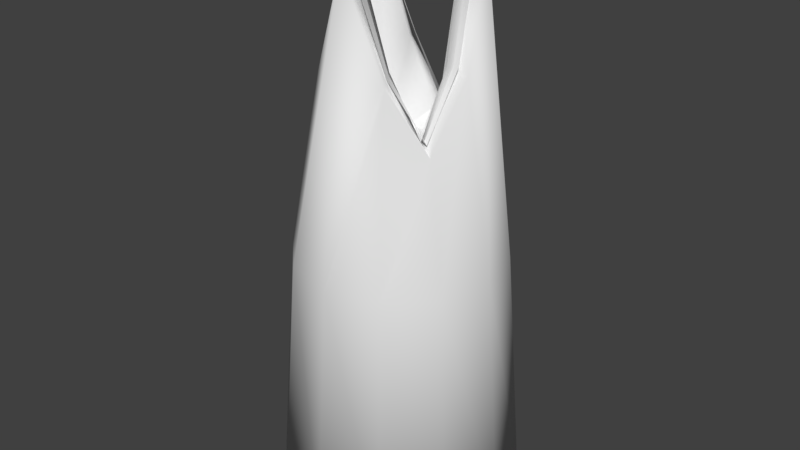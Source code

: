# Source: tower2_base.blend  (saved by Blender 2.79.0; exported with 4.5.12 LTS)
import bpy
from mathutils import Matrix  # noqa: F401  (used for matrix-valued properties, if any)

bpy.ops.wm.read_factory_settings(use_empty=True)
scene = bpy.context.scene
scene.name = 'Scene'

# ---- collections
col_collection_1 = bpy.data.collections.new('Collection 1'); scene.collection.children.link(col_collection_1)

# ---- materials (node trees are filled in below, after node groups)
mat_base = bpy.data.materials.new('Base')
mat_base.alpha_threshold = 0.0
mat_base.use_transparent_shadow = False
mat_base.roughness = 0.5
mat_highlight = bpy.data.materials.new('Highlight')
mat_highlight.alpha_threshold = 0.0
mat_highlight.use_transparent_shadow = False
mat_highlight.roughness = 0.5

# ---- material node trees

# ---- world
world_world = bpy.data.worlds.new('World'); scene.world = world_world
world_world.color = (0.05088, 0.05088, 0.05088)
world_world.use_sun_shadow = False
world_world.sun_shadow_jitter_overblur = 0.0
world_world.cycles.sampling_method = 'MANUAL'

# ---- meshes
me_cube_001 = bpy.data.meshes.new('Cube.001')
me_cube_001.from_pydata([(0.3015, 3.489, -0.5222), (2.487e-09, 2.966, -0.603), (0.0, -0.03544, -1.0), (-1.465e-09, 1.965, -0.8525), (0.5, -0.03544, -0.866), (0.4262, 1.965, -0.7383), (0.866, -0.03544, -0.5), (0.7383, 1.965, -0.4262), (1.0, -0.03544, 4.526e-08), (0.8525, 1.965, -2.569e-08), (0.866, -0.03544, 0.5), (0.7383, 1.965, 0.4262), (0.5, -0.03544, 0.866), (0.4262, 1.965, 0.7383), (1.51e-07, -0.03544, 1.0), (1.273e-07, 1.965, 0.8525), (-0.5, -0.03544, 0.866), (-0.4262, 1.965, 0.7383), (-0.866, -0.03544, 0.5), (-0.7383, 1.965, 0.4262), (-1.0, -0.03544, 4.665e-07), (-0.8525, 1.965, 3.334e-07), (-0.866, -0.03544, -0.5), (-0.7383, 1.965, -0.4262), (-0.5, -0.03544, -0.866), (-0.4262, 1.965, -0.7383), (0.5222, 4.275, -0.3015), (0.603, 3.489, -1.903e-07), (0.5222, 2.966, 0.3015), (0.3015, 3.489, 0.5222), (9.353e-08, 4.275, 0.603), (-0.3015, 3.489, 0.5222), (-0.5222, 2.966, 0.3015), (-0.603, 3.489, 6.369e-08), (-0.5222, 4.275, -0.3015), (-0.3015, 3.489, -0.5222), (0.2107, 3.54, -0.365), (-3.494e-09, 3.017, -0.4215), (0.365, 4.327, -0.2107), (0.4215, 3.54, -1.788e-07), (0.365, 3.017, 0.2107), (0.2107, 3.54, 0.365), (6.015e-08, 4.327, 0.4215), (-0.2107, 3.54, 0.365), (-0.365, 3.017, 0.2107), (-0.4215, 3.54, -1.326e-09), (-0.365, 4.327, -0.2107), (-0.2107, 3.54, -0.365), (0.1369, 2.869, -0.2371), (-4.881e-09, 2.869, -0.2738), (0.2371, 2.869, -0.1369), (0.2738, 2.869, -1.777e-07), (0.2371, 2.869, 0.1369), (0.1369, 2.869, 0.2371), (3.646e-08, 2.869, 0.2738), (-0.1369, 2.869, 0.2371), (-0.2371, 2.869, 0.1369), (-0.2738, 2.869, -6.237e-08), (-0.2371, 2.869, -0.1369), (-0.1369, 2.869, -0.2371), (-0.2222, 3.542, -0.442), (-0.4238, 4.368, -0.2447), (-0.4722, 3.541, 0.01227), (-0.4204, 3.025, 0.2385), (-0.2569, 3.537, 0.4091), (7.141e-08, 4.369, 0.4827), (0.2455, 3.536, 0.4129), (0.4224, 3.051, 0.2439), (0.4906, 3.558, 0.02185), (0.425, 4.368, -0.2457), (-1.209e-09, 3.045, -0.4908), (0.2355, 3.548, -0.4285), (-0.2399, 3.532, -0.4726), (-0.4634, 4.355, -0.2676), (-0.5427, 3.521, 0.01227), (-0.4804, 3.005, 0.2732), (-0.2836, 3.521, 0.4553), (8.227e-08, 4.353, 0.5417), (0.2738, 3.52, 0.462), (0.4648, 3.037, 0.2683), (0.5355, 3.545, 0.02185), (0.4599, 4.357, -0.2659), (2.016e-10, 3.033, -0.5336), (0.2596, 3.534, -0.4702)], [], [(1, 35, 47, 37), (23, 21, 33, 34), (2, 3, 5, 4), (32, 31, 43, 44), (9, 7, 26, 27), (4, 5, 7, 6), (28, 27, 39, 40), (13, 11, 28, 29), (6, 7, 9, 8), (26, 0, 36, 38), (17, 15, 30, 31), (8, 9, 11, 10), (33, 32, 44, 45), (21, 19, 32, 33), (10, 11, 13, 12), (31, 30, 42, 43), (5, 3, 1, 0), (12, 13, 15, 14), (29, 28, 40, 41), (25, 23, 34, 35), (14, 15, 17, 16), (27, 26, 38, 39), (3, 25, 35, 1), (16, 17, 19, 18), (35, 34, 46, 47), (7, 5, 0, 26), (18, 19, 21, 20), (43, 42, 54, 55), (11, 9, 27, 28), (20, 21, 23, 22), (15, 13, 29, 30), (0, 1, 37, 36), (22, 23, 25, 24), (30, 29, 41, 42), (19, 17, 31, 32), (24, 25, 3, 2), (2, 4, 6, 8, 10, 12, 14, 16, 18, 20, 22, 24), (34, 33, 45, 46), (48, 49, 59, 58, 57, 56, 55, 54, 53, 52, 51, 50), (46, 45, 57, 58), (39, 38, 50, 51), (42, 41, 53, 54), (45, 44, 56, 57), (38, 36, 48, 50), (37, 47, 59, 49), (41, 40, 52, 53), (44, 43, 55, 56), (36, 37, 49, 48), (47, 46, 58, 59), (40, 39, 51, 52), (73, 74, 62, 61), (77, 78, 66, 65), (83, 82, 70, 71), (72, 73, 61, 60), (80, 81, 69, 68), (78, 79, 67, 66), (76, 77, 65, 64), (74, 75, 63, 62), (81, 83, 71, 69), (79, 80, 68, 67), (75, 76, 64, 63), (82, 72, 60, 70)])
me_cube_001.polygons.foreach_set('use_smooth', [1, 1, 1, 1, 1, 1, 1, 1, 1, 1, 1, 1, 1, 1, 1, 1, 1, 1, 1, 1, 1, 1, 1, 1, 1, 1, 1, 1, 1, 1, 1, 1, 1, 1, 1, 1, 0, 1, 0, 1, 1, 1, 1, 1, 1, 1, 1, 1, 1, 1, 1, 1, 1, 1, 1, 1, 1, 1, 1, 1, 1, 1])
me_cube_001.polygons.foreach_set('material_index', [0, 0, 0, 0, 0, 0, 0, 0, 0, 0, 0, 0, 0, 0, 0, 0, 0, 0, 0, 0, 0, 0, 0, 0, 0, 0, 0, 0, 0, 0, 0, 0, 0, 0, 0, 0, 0, 0, 0, 0, 0, 0, 0, 0, 0, 0, 0, 0, 0, 0, 1, 1, 1, 1, 1, 1, 1, 1, 1, 1, 1, 1])
_uv = me_cube_001.uv_layers.new(name='UVMap')
_uv.uv.foreach_set('vector', [0.0, 0.0, 1.0, 0.0, 1.0, 1.0, 0.0, 1.0, 0.0, 0.0, 1.0, 0.0, 1.0, 1.0, 0.0, 1.0, 0.0, 0.0, 1.0, 0.0, 1.0, 1.0, 0.0, 1.0, 0.0, 0.0, 1.0, 0.0, 1.0, 1.0, 0.0, 1.0, 0.0, 0.0, 1.0, 0.0, 1.0, 1.0, 0.0, 1.0, 0.0, 0.0, 1.0, 0.0, 1.0, 1.0, 0.0, 1.0, 0.0, 0.0, 1.0, 0.0, 1.0, 1.0, 0.0, 1.0, 0.0, 0.0, 1.0, 0.0, 1.0, 1.0, 0.0, 1.0, 0.0, 0.0, 1.0, 0.0, 1.0, 1.0, 0.0, 1.0, 0.0, 0.0, 1.0, 0.0, 1.0, 1.0, 0.0, 1.0, 0.0, 0.0, 1.0, 0.0, 1.0, 1.0, 0.0, 1.0, 0.0, 0.0, 1.0, 0.0, 1.0, 1.0, 0.0, 1.0, 0.0, 0.0, 1.0, 0.0, 1.0, 1.0, 0.0, 1.0, 0.0, 0.0, 1.0, 0.0, 1.0, 1.0, 0.0, 1.0, 0.0, 0.0, 1.0, 0.0, 1.0, 1.0, 0.0, 1.0, 0.0, 0.0, 1.0, 0.0, 1.0, 1.0, 0.0, 1.0, 0.0, 0.0, 1.0, 0.0, 1.0, 1.0, 0.0, 1.0, 0.0, 0.0, 1.0, 0.0, 1.0, 1.0, 0.0, 1.0, 0.0, 0.0, 1.0, 0.0, 1.0, 1.0, 0.0, 1.0, 0.0, 0.0, 1.0, 0.0, 1.0, 1.0, 0.0, 1.0, 0.0, 0.0, 1.0, 0.0, 1.0, 1.0, 0.0, 1.0, 0.0, 0.0, 1.0, 0.0, 1.0, 1.0, 0.0, 1.0, 0.0, 0.0, 1.0, 0.0, 1.0, 1.0, 0.0, 1.0, 0.0, 0.0, 1.0, 0.0, 1.0, 1.0, 0.0, 1.0, 0.0, 0.0, 1.0, 0.0, 1.0, 1.0, 0.0, 1.0, 0.0, 0.0, 1.0, 0.0, 1.0, 1.0, 0.0, 1.0, 0.0, 0.0, 1.0, 0.0, 1.0, 1.0, 0.0, 1.0, 0.0, 0.0, 1.0, 0.0, 1.0, 1.0, 0.0, 1.0, 0.0, 0.0, 1.0, 0.0, 1.0, 1.0, 0.0, 1.0, 0.0, 0.0, 1.0, 0.0, 1.0, 1.0, 0.0, 1.0, 0.0, 0.0, 1.0, 0.0, 1.0, 1.0, 0.0, 1.0, 0.0, 0.0, 1.0, 0.0, 1.0, 1.0, 0.0, 1.0, 0.0, 0.0, 1.0, 0.0, 1.0, 1.0, 0.0, 1.0, 0.0, 0.0, 1.0, 0.0, 1.0, 1.0, 0.0, 1.0, 0.0, 0.0, 1.0, 0.0, 1.0, 1.0, 0.0, 1.0, 0.0, 0.0, 1.0, 0.0, 1.0, 1.0, 0.0, 1.0, 0.5, 1.0, 0.75, 0.933, 0.933, 0.75, 1.0, 0.5, 0.933, 0.25, 0.75, 0.06699, 0.5, 0.0, 0.25, 0.06699, 0.06699, 0.25, 0.0, 0.5, 0.06699, 0.75, 0.25, 0.933, 0.0, 0.0, 1.0, 0.0, 1.0, 1.0, 0.0, 1.0, 0.5, 1.0, 0.75, 0.933, 0.933, 0.75, 1.0, 0.5, 0.933, 0.25, 0.75, 0.06699, 0.5, 0.0, 0.25, 0.06699, 0.06699, 0.25, 0.0, 0.5, 0.06699, 0.75, 0.25, 0.933, 0.0, 0.0, 1.0, 0.0, 1.0, 1.0, 0.0, 1.0, 0.0, 0.0, 1.0, 0.0, 1.0, 1.0, 0.0, 1.0, 0.0, 0.0, 1.0, 0.0, 1.0, 1.0, 0.0, 1.0, 0.0, 0.0, 1.0, 0.0, 1.0, 1.0, 0.0, 1.0, 0.0, 0.0, 1.0, 0.0, 1.0, 1.0, 0.0, 1.0, 0.0, 0.0, 1.0, 0.0, 1.0, 1.0, 0.0, 1.0, 0.0, 0.0, 1.0, 0.0, 1.0, 1.0, 0.0, 1.0, 0.0, 0.0, 1.0, 0.0, 1.0, 1.0, 0.0, 1.0, 0.0, 0.0, 1.0, 0.0, 1.0, 1.0, 0.0, 1.0, 0.0, 0.0, 1.0, 0.0, 1.0, 1.0, 0.0, 1.0, 0.0, 0.0, 1.0, 0.0, 1.0, 1.0, 0.0, 1.0, 0.3187, 0.2635, 0.09571, 0.2128, 0.1081, 0.1978, 0.3213, 0.2514, 0.3295, 0.03529, 0.5543, 5.534e-05, 0.5519, 0.01506, 0.3316, 0.05054, 0.8616, 0.2406, 0.7164, 0.3057, 0.7139, 0.2934, 0.8587, 0.2301, 0.5518, 0.3037, 0.3187, 0.2635, 0.3213, 0.2514, 0.5503, 0.2939, 0.8558, 0.05059, 0.9999, 0.1384, 0.9858, 0.1389, 0.8541, 0.06048, 0.5543, 5.534e-05, 0.7095, 5.528e-05, 0.7072, 0.01358, 0.5519, 0.01506, 0.1062, 0.06451, 0.3295, 0.03529, 0.3316, 0.05054, 0.1142, 0.0768, 0.09571, 0.2128, 5.528e-05, 0.1316, 0.02105, 0.1331, 0.1081, 0.1978, 0.9999, 0.1384, 0.8616, 0.2406, 0.8587, 0.2301, 0.9858, 0.1389, 0.7095, 5.528e-05, 0.8558, 0.05059, 0.8541, 0.06048, 0.7072, 0.01358, 5.528e-05, 0.1316, 0.1062, 0.06451, 0.1142, 0.0768, 0.02105, 0.1331, 0.7164, 0.3057, 0.5518, 0.3037, 0.5503, 0.2939, 0.7139, 0.2934])
me_cube_001.materials.append(mat_base)
me_cube_001.materials.append(mat_highlight)
me_cube_001.use_remesh_preserve_volume = False
me_cube_001.use_remesh_preserve_attributes = False
me_cube_001.use_mirror_vertex_groups = False
me_cube_001.update()

# ---- objects
ob_cube = bpy.data.objects.new('Cube', me_cube_001)

# ---- transforms, parenting, visibility, modifiers, constraints
ob_cube.location = (0.0, 0.0, 0.0)
ob_cube.rotation_euler = (1.571, 0.0, 0.0)
ob_cube.lineart.crease_threshold = 0.0

# ---- collection membership
col_collection_1.objects.link(ob_cube)

# ---- scene / render settings (as saved in the file)
scene.frame_start = 1; scene.frame_end = 250; scene.frame_set(1)
scene.render.engine = 'BLENDER_EEVEE_NEXT'
scene.render.resolution_percentage = 50
scene.render.dither_intensity = 0.0
scene.cycles.use_denoising = False
scene.cycles.samples = 128
scene.cycles.sampling_pattern = 'TABULATED_SOBOL'
scene.cycles.use_adaptive_sampling = False
scene.cycles.use_light_tree = False
scene.cycles.blur_glossy = 0.0
scene.cycles.sample_clamp_indirect = 0.0
scene.view_settings.view_transform = 'Standard'
bpy.context.view_layer.update()

# ---- added for rendering (the .blend has no active camera and no usable light): camera, sun
cam_auto = bpy.data.cameras.new('AutoCamera')
cam_auto.lens = 50.0
cam_auto.sensor_width = 36.0
cam_auto.clip_end = 1000.0
ob_auto_camera = bpy.data.objects.new('AutoCamera', cam_auto)
scene.collection.objects.link(ob_auto_camera)
ob_auto_camera.location = (4.84334, -5.81201, 6.04167)
ob_auto_camera.rotation_euler = (1.09748, -7.21219e-08, 0.694738)
scene.camera = ob_auto_camera
light_auto_sun = bpy.data.lights.new('AutoSun', 'SUN')
light_auto_sun.energy = 3.0
light_auto_sun.angle = 0.0523599
ob_auto_sun = bpy.data.objects.new('AutoSun', light_auto_sun)
scene.collection.objects.link(ob_auto_sun)
ob_auto_sun.rotation_euler = (0.872665, 0.174533, 0.523599)
bpy.context.view_layer.update()
